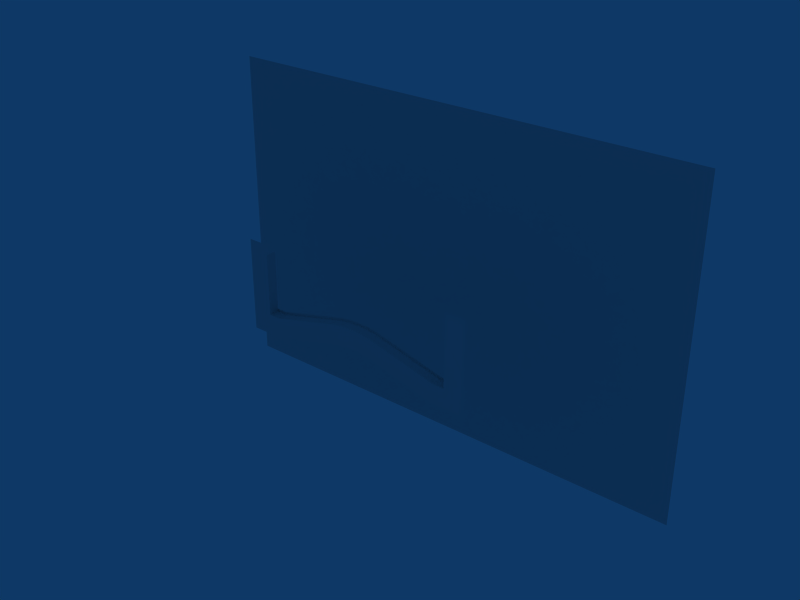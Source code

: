 # Source: RoomMountain.blend  (saved by Blender 2.49.2; exported with 4.5.12 LTS)
import bpy
from mathutils import Matrix  # noqa: F401  (used for matrix-valued properties, if any)

bpy.ops.wm.read_factory_settings(use_empty=True)
scene = bpy.context.scene
scene.name = 'Scene'

# ---- collections
col_collection_1 = bpy.data.collections.new('Collection 1'); scene.collection.children.link(col_collection_1)

# ---- materials (node trees are filled in below, after node groups)
mat_normal = bpy.data.materials.new('normal')
mat_normal.alpha_threshold = 0.0
mat_normal.roughness = 0.5
mat_normal.line_color = (0.0, 0.0, 0.0, 1.0)
mat_cutout = bpy.data.materials.new('cutout')
mat_cutout.alpha_threshold = 0.0
mat_cutout.roughness = 0.5
mat_cutout.line_color = (0.0, 0.0, 0.0, 1.0)

# ---- material node trees

# ---- world
world_world = bpy.data.worlds.new('World'); scene.world = world_world
world_world.color = (0.05656, 0.2208, 0.4)
world_world.use_sun_shadow = False
world_world.sun_shadow_jitter_overblur = 0.0
world_world.cycles.sampling_method = 'MANUAL'
world_world.cycles.sample_map_resolution = 256

# ---- meshes
me_plane = bpy.data.meshes.new('Plane')
me_plane.from_pydata([(-1.116e-05, 50.0, -24.03), (-66.36, 50.0, -24.03), (4.662e-06, 50.0, 42.01), (66.36, 50.0, -24.03), (-66.36, 50.0, 42.01), (66.36, 50.0, 42.01), (-99.54, 50.0, -24.03), (-33.18, 50.0, -24.03), (1.257e-05, 50.0, 75.02), (-3.249e-06, 50.0, 8.99), (99.54, 50.0, -24.03), (33.18, 50.0, -24.03), (-1.907e-05, 50.0, -57.04), (-99.54, 50.0, 42.01), (-66.36, 50.0, 75.02), (-33.18, 50.0, 42.01), (-66.36, 50.0, 8.99), (33.18, 50.0, 42.01), (66.36, 50.0, 75.02), (99.54, 50.0, 42.01), (66.36, 50.0, 8.99), (-66.36, 50.0, -57.04), (66.36, 50.0, -57.04), (-99.54, 50.0, 75.02), (-33.18, 50.0, 75.02), (-99.54, 50.0, 8.99), (-33.18, 50.0, 8.99), (33.18, 50.0, 75.02), (99.54, 50.0, 75.02), (33.18, 50.0, 8.99), (99.54, 50.0, 8.99), (-99.54, 50.0, -57.04), (-33.18, 50.0, -57.04), (33.18, 50.0, -57.04), (99.54, 50.0, -57.04)], [], [(14, 23, 13, 4), (24, 14, 4, 15), (8, 24, 15, 2), (4, 13, 25, 16), (16, 25, 6, 1), (15, 4, 16, 26), (2, 15, 26, 9), (26, 16, 1, 7), (7, 0, 9, 26), (27, 8, 2, 17), (18, 27, 17, 5), (28, 18, 5, 19), (17, 2, 9, 29), (5, 17, 29, 20), (0, 11, 29, 9), (20, 29, 11, 3), (19, 5, 20, 30), (30, 20, 3, 10), (1, 6, 31, 21), (7, 1, 21, 32), (0, 7, 32, 12), (11, 0, 12, 33), (3, 11, 33, 22), (10, 3, 22, 34)])
_uv = me_plane.uv_layers.new(name='UVTex')
_uv.uv.foreach_set('vector', [0.1273, 0.7525, 0.2489, 0.7525, 0.2489, 0.8741, 0.1273, 0.8741, 0.1273, 0.7525, 0.2489, 0.7525, 0.2489, 0.8741, 0.1273, 0.8741, 0.1273, 0.7525, 0.2489, 0.7525, 0.2489, 0.8741, 0.1273, 0.8741, 0.1273, 0.7525, 0.2489, 0.7525, 0.2489, 0.8741, 0.1273, 0.8741, 0.1273, 0.7525, 0.2489, 0.7525, 0.2489, 0.8741, 0.1273, 0.8741, 0.1273, 0.7525, 0.2489, 0.7525, 0.2489, 0.8741, 0.1273, 0.8741, 0.1273, 0.7525, 0.2489, 0.7525, 0.2489, 0.8741, 0.1273, 0.8741, 0.1273, 0.7525, 0.2489, 0.7525, 0.2489, 0.8741, 0.1273, 0.8741, 0.2489, 0.8741, 0.1273, 0.8741, 0.1273, 0.7525, 0.2489, 0.7525, 0.1273, 0.7525, 0.2489, 0.7525, 0.2489, 0.8741, 0.1273, 0.8741, 0.1273, 0.7525, 0.2489, 0.7525, 0.2489, 0.8741, 0.1273, 0.8741, 0.1273, 0.7525, 0.2489, 0.7525, 0.2489, 0.8741, 0.1273, 0.8741, 0.1273, 0.7525, 0.2489, 0.7525, 0.2489, 0.8741, 0.1273, 0.8741, 0.1273, 0.7525, 0.2489, 0.7525, 0.2489, 0.8741, 0.1273, 0.8741, 0.2489, 0.8741, 0.1273, 0.8741, 0.1273, 0.7525, 0.2489, 0.7525, 0.1273, 0.7525, 0.2489, 0.7525, 0.2489, 0.8741, 0.1273, 0.8741, 0.1273, 0.7525, 0.2489, 0.7525, 0.2489, 0.8741, 0.1273, 0.8741, 0.1273, 0.7525, 0.2489, 0.7525, 0.2489, 0.8741, 0.1273, 0.8741, 0.1273, 0.7525, 0.2489, 0.7525, 0.2489, 0.8741, 0.1273, 0.8741, 0.1273, 0.7525, 0.2489, 0.7525, 0.2489, 0.8741, 0.1273, 0.8741, 0.1273, 0.7525, 0.2489, 0.7525, 0.2489, 0.8741, 0.1273, 0.8741, 0.1273, 0.7525, 0.2489, 0.7525, 0.2489, 0.8741, 0.1273, 0.8741, 0.1273, 0.7525, 0.2489, 0.7525, 0.2489, 0.8741, 0.1273, 0.8741, 0.1273, 0.7525, 0.2489, 0.7525, 0.2489, 0.8741, 0.1273, 0.8741])
me_plane.use_remesh_preserve_volume = False
me_plane.use_remesh_preserve_attributes = False
me_plane.use_mirror_vertex_groups = False
me_plane.update()
me_cube = bpy.data.meshes.new('Cube')
me_cube.from_pydata([(-20.0, 2.0, 4.0), (-24.0, -2.0, 3.0), (-24.0, 2.0, 3.0), (-20.0, -2.0, 4.0), (-16.0, -2.0, 5.0), (-16.0, 2.0, 5.0), (-8.0, 2.0, 7.0), (-12.0, -2.0, 6.0), (-12.0, 2.0, 6.0), (-28.0, 2.0, 2.0), (-32.0, -2.0, 1.0), (-32.0, 2.0, 1.0), (-28.0, -2.0, 2.0), (-40.0, 2.0, 0.0), (-40.0, -2.0, 0.0), (-36.0, -2.0, 0.0), (-36.0, 2.0, 0.0), (-4.0, 2.0, 7.609), (-4.0, -2.0, 7.609), (-8.0, -2.0, 7.0), (0.0, 2.0, 7.761), (40.0, 2.0, 0.0), (40.0, -2.0, 0.0), (36.0, -2.0, 0.0), (36.0, 2.0, 0.0), (32.0, -2.0, 1.0), (4.0, 2.0, 7.609), (0.0, -2.0, 7.761), (4.0, -2.0, 7.609), (8.0, -2.0, 7.0), (8.0, 2.0, 7.0), (16.0, -2.0, 5.0), (12.0, -2.0, 6.0), (12.0, 2.0, 6.0), (28.0, 2.0, 2.0), (28.0, -2.0, 2.0), (24.0, 2.0, 3.0), (32.0, 2.0, 1.0), (24.0, -2.0, 3.0), (20.0, 2.0, 4.0), (16.0, 2.0, 5.0), (20.0, -2.0, 4.0), (-20.0, -2.0, 0.0), (-16.0, -2.0, 1.0), (-40.0, -2.0, -4.0), (-36.0, -2.0, -4.0), (-4.0, -2.0, 3.609), (-8.0, -2.0, 3.0), (40.0, -2.0, -4.0), (36.0, -2.0, -4.0), (4.0, -2.0, 3.609), (8.0, -2.0, 3.0), (16.0, -2.0, 1.0), (12.0, -2.0, 2.0), (20.0, -2.0, 0.0), (24.0, -2.0, -1.0), (32.0, -2.0, -3.0), (28.0, -2.0, -2.0), (0.0, -2.0, 3.761), (-32.0, -2.0, -3.0), (-24.0, -2.0, -1.0), (-28.0, -2.0, -2.0), (-12.0, -2.0, 2.0), (-44.0, -2.0, 0.0), (-44.0, -2.0, -4.0), (44.0, -2.0, 0.0), (44.0, -2.0, -4.0), (44.0, -2.0, 3.996), (-44.0, -2.0, 3.996), (40.0, -2.0, 3.996), (40.0, 2.0, 3.996), (-40.0, -2.0, 3.996), (-40.0, 2.0, 3.996), (-20.0, 2.0, 5.0), (-24.0, 2.0, 4.0), (-28.0, 2.0, 3.0), (-32.0, 2.0, 2.0), (-40.0, 2.0, 1.0), (-36.0, 2.0, 1.0), (40.0, 2.0, 1.0), (36.0, 2.0, 1.0), (28.0, 2.0, 3.0), (24.0, 2.0, 4.0), (20.0, 2.0, 5.0), (16.0, 2.0, 6.0), (32.0, 2.0, 2.0), (8.0, 2.0, 8.0), (12.0, 2.0, 7.0), (4.0, 2.0, 8.609), (0.0, 2.0, 8.761), (-4.0, 2.0, 8.609), (-8.0, 2.0, 8.0), (-16.0, 2.0, 6.0), (-12.0, 2.0, 7.0), (-40.0, 2.0, 23.16), (40.0, 2.0, 23.16), (-40.0, -2.0, 28.08), (40.0, -2.0, 28.08), (-44.0, -2.0, 28.08), (44.0, -2.0, 28.08), (44.0, -2.0, 7.996), (40.0, -2.0, 7.996), (-44.0, -2.0, 7.996), (-40.0, -2.0, 7.996), (40.0, 2.0, 7.996), (-40.0, 2.0, 7.996), (40.0, -2.0, 12.0), (44.0, -2.0, 12.0), (-44.0, -2.0, 12.0), (-40.0, -2.0, 12.0), (40.0, 2.0, 12.0), (-40.0, 2.0, 12.0), (40.0, -2.0, 16.0), (44.0, -2.0, 16.0), (-44.0, -2.0, 16.0), (-40.0, -2.0, 16.0), (40.0, 2.0, 16.0), (-40.0, 2.0, 16.0), (40.0, -2.0, 20.0), (44.0, -2.0, 20.0), (-44.0, -2.0, 20.0), (-40.0, -2.0, 20.0), (40.0, 2.0, 20.0), (-40.0, 2.0, 20.0), (40.0, -2.0, 24.0), (44.0, -2.0, 24.0), (-44.0, -2.0, 24.0), (-40.0, -2.0, 24.0), (40.0, 2.0, 24.0), (-40.0, 2.0, 24.0), (44.0, -2.0, -7.983), (-44.0, -2.0, -7.983), (-12.0, -2.0, -1.983), (-28.0, -2.0, -5.983), (-24.0, -2.0, -4.983), (-32.0, -2.0, -6.983), (0.0, -2.0, -0.222), (28.0, -2.0, -5.983), (32.0, -2.0, -6.983), (24.0, -2.0, -4.983), (20.0, -2.0, -3.983), (12.0, -2.0, -1.983), (16.0, -2.0, -2.983), (8.0, -2.0, -0.9827), (4.0, -2.0, -0.3742), (36.0, -2.0, -7.983), (40.0, -2.0, -7.983), (-8.0, -2.0, -0.9827), (-4.0, -2.0, -0.3742), (-36.0, -2.0, -7.983), (-40.0, -2.0, -7.983), (-16.0, -2.0, -2.983), (-20.0, -2.0, -3.983), (-47.99, -2.0, -7.983), (-47.99, -2.0, 24.0), (-47.99, -2.0, 20.0), (-47.99, -2.0, 16.0), (-47.99, -2.0, 12.0), (-47.99, -2.0, 7.996), (-47.99, -2.0, 28.08), (-47.99, -2.0, 3.996), (-47.99, -2.0, -4.0), (-47.99, -2.0, 0.0), (48.01, -2.0, -7.983), (48.01, -2.0, 24.0), (48.01, -2.0, 20.0), (48.01, -2.0, 16.0), (48.01, -2.0, 12.0), (48.01, -2.0, 7.996), (48.01, -2.0, 28.08), (48.01, -2.0, 3.996), (48.01, -2.0, -4.0), (48.01, -2.0, 0.0)], [(95, 128), (94, 129)], [(0, 2, 1, 3), (5, 0, 3, 4), (7, 19, 6, 8), (4, 7, 8, 5), (10, 12, 9, 11), (12, 1, 2, 9), (15, 10, 11, 16), (14, 15, 16, 13), (19, 18, 17, 6), (18, 27, 20, 17), (23, 22, 21, 24), (25, 23, 24, 37), (27, 28, 26, 20), (28, 29, 30, 26), (32, 31, 40, 33), (29, 32, 33, 30), (38, 35, 34, 36), (35, 25, 37, 34), (41, 38, 36, 39), (31, 41, 39, 40), (4, 3, 42, 43), (15, 14, 44, 45), (18, 19, 47, 46), (22, 23, 49, 48), (29, 28, 50, 51), (31, 32, 53, 52), (41, 31, 52, 54), (38, 41, 54, 55), (25, 35, 57, 56), (35, 38, 55, 57), (32, 29, 51, 53), (28, 27, 58, 50), (23, 25, 56, 49), (27, 18, 46, 58), (10, 15, 45, 59), (1, 12, 61, 60), (12, 10, 59, 61), (7, 4, 43, 62), (19, 7, 62, 47), (3, 1, 60, 42), (14, 13, 72, 71), (21, 22, 69, 70), (44, 14, 63, 64), (22, 48, 66, 65), (14, 71, 68, 63), (69, 22, 65, 67), (2, 0, 73, 74), (11, 9, 75, 76), (13, 16, 78, 77), (24, 21, 79, 80), (36, 34, 81, 82), (40, 39, 83, 84), (39, 36, 82, 83), (34, 37, 85, 81), (30, 33, 87, 86), (33, 40, 84, 87), (26, 30, 86, 88), (20, 26, 88, 89), (37, 24, 80, 85), (17, 20, 89, 90), (6, 17, 90, 91), (16, 11, 76, 78), (9, 2, 74, 75), (5, 8, 93, 92), (8, 6, 91, 93), (0, 5, 92, 73), (96, 98, 126, 127), (124, 125, 99, 97), (69, 67, 100, 101), (68, 71, 103, 102), (70, 69, 101, 104), (71, 72, 105, 103), (101, 100, 107, 106), (102, 103, 109, 108), (104, 101, 106, 110), (103, 105, 111, 109), (106, 107, 113, 112), (108, 109, 115, 114), (110, 106, 112, 116), (109, 111, 117, 115), (112, 113, 119, 118), (114, 115, 121, 120), (116, 112, 118, 122), (115, 117, 123, 121), (118, 119, 125, 124), (120, 121, 127, 126), (122, 118, 124, 128), (121, 123, 129, 127), (48, 146, 130, 66), (150, 44, 64, 131), (42, 60, 134, 152), (47, 62, 132, 147), (62, 43, 151, 132), (61, 59, 135, 133), (60, 61, 133, 134), (59, 45, 149, 135), (58, 46, 148, 136), (49, 56, 138, 145), (50, 58, 136, 144), (53, 51, 143, 141), (57, 55, 139, 137), (56, 57, 137, 138), (55, 54, 140, 139), (54, 52, 142, 140), (52, 53, 141, 142), (51, 50, 144, 143), (48, 49, 145, 146), (46, 47, 147, 148), (45, 44, 150, 149), (43, 42, 152, 151), (131, 64, 161, 153), (155, 120, 126, 154), (156, 114, 120, 155), (157, 108, 114, 156), (158, 102, 108, 157), (160, 68, 102, 158), (98, 159, 154, 126), (63, 68, 160, 162), (64, 63, 162, 161), (66, 130, 163, 171), (119, 165, 164, 125), (113, 166, 165, 119), (107, 167, 166, 113), (100, 168, 167, 107), (67, 170, 168, 100), (125, 164, 169, 99), (67, 65, 172, 170), (65, 66, 171, 172)])
me_cube.polygons.foreach_set('material_index', [0, 0, 0, 0, 0, 0, 0, 0, 0, 0, 0, 0, 0, 0, 0, 0, 0, 0, 0, 0, 0, 0, 0, 0, 0, 0, 0, 0, 0, 0, 0, 0, 0, 0, 0, 0, 0, 0, 0, 0, 0, 0, 0, 0, 0, 0, 1, 1, 1, 1, 1, 1, 1, 1, 1, 1, 1, 1, 1, 1, 1, 1, 1, 1, 1, 1, 0, 0, 0, 0, 0, 0, 0, 0, 0, 0, 0, 0, 0, 0, 0, 0, 0, 0, 0, 0, 0, 0, 0, 0, 0, 0, 0, 0, 0, 0, 0, 0, 0, 0, 0, 0, 0, 0, 0, 0, 0, 0, 0, 0, 0, 0, 0, 0, 0, 0, 0, 0, 0, 0, 0, 0, 0, 0, 0, 0, 0, 0])
_uv = me_cube.uv_layers.new(name='UVTex')
_uv.uv.foreach_set('vector', [0.2483, 0.6238, 0.1268, 0.6238, 0.1268, 0.5022, 0.2483, 0.5022, 0.2483, 0.6238, 0.1268, 0.6238, 0.1268, 0.5022, 0.2483, 0.5022, 0.1268, 0.5022, 0.2483, 0.5022, 0.2483, 0.6238, 0.1268, 0.6238, 0.1268, 0.5022, 0.2483, 0.5022, 0.2483, 0.6238, 0.1268, 0.6238, 0.1268, 0.5022, 0.2483, 0.5022, 0.2483, 0.6238, 0.1268, 0.6238, 0.1268, 0.5022, 0.2483, 0.5022, 0.2483, 0.6238, 0.1268, 0.6238, 0.1268, 0.5022, 0.2483, 0.5022, 0.2483, 0.6238, 0.1268, 0.6238, 0.1268, 0.5022, 0.2483, 0.5022, 0.2483, 0.6238, 0.1268, 0.6238, 0.1268, 0.5022, 0.2483, 0.5022, 0.2483, 0.6238, 0.1268, 0.6238, 0.1268, 0.5022, 0.2483, 0.5022, 0.2483, 0.6238, 0.1268, 0.6238, 0.1268, 0.5022, 0.2483, 0.5022, 0.2483, 0.6238, 0.1268, 0.6238, 0.1268, 0.5022, 0.2483, 0.5022, 0.2483, 0.6238, 0.1268, 0.6238, 0.1268, 0.5022, 0.2483, 0.5022, 0.2483, 0.6238, 0.1268, 0.6238, 0.1268, 0.5022, 0.2483, 0.5022, 0.2483, 0.6238, 0.1268, 0.6238, 0.1268, 0.5022, 0.2483, 0.5022, 0.2483, 0.6238, 0.1268, 0.6238, 0.1268, 0.5022, 0.2483, 0.5022, 0.2483, 0.6238, 0.1268, 0.6238, 0.1268, 0.5022, 0.2483, 0.5022, 0.2483, 0.6238, 0.1268, 0.6238, 0.1268, 0.5022, 0.2483, 0.5022, 0.2483, 0.6238, 0.1268, 0.6238, 0.1268, 0.5022, 0.2483, 0.5022, 0.2483, 0.6238, 0.1268, 0.6238, 0.1268, 0.5022, 0.2483, 0.5022, 0.2483, 0.6238, 0.1268, 0.6238, 0.001384, 0.624, 0.1233, 0.624, 0.1233, 0.5021, 0.001384, 0.5021, 0.1233, 0.5021, 0.001384, 0.5021, 0.001384, 0.624, 0.1233, 0.624, 0.1233, 0.5021, 0.001384, 0.5021, 0.001384, 0.624, 0.1233, 0.624, 0.1233, 0.5021, 0.001384, 0.5021, 0.001384, 0.624, 0.1233, 0.624, 0.1233, 0.5021, 0.001384, 0.5021, 0.001384, 0.624, 0.1233, 0.624, 0.1233, 0.5021, 0.001384, 0.5021, 0.001384, 0.624, 0.1233, 0.624, 0.1233, 0.5021, 0.001384, 0.5021, 0.001384, 0.624, 0.1233, 0.624, 0.1233, 0.5021, 0.001384, 0.5021, 0.001384, 0.624, 0.1233, 0.624, 0.1233, 0.5021, 0.001384, 0.5021, 0.001384, 0.624, 0.1233, 0.624, 0.1233, 0.5021, 0.001384, 0.5021, 0.001384, 0.624, 0.1233, 0.624, 0.1233, 0.5021, 0.001384, 0.5021, 0.001384, 0.624, 0.1233, 0.624, 0.1233, 0.5021, 0.001384, 0.5021, 0.001384, 0.624, 0.1233, 0.624, 0.1233, 0.5021, 0.001384, 0.5021, 0.001384, 0.624, 0.1233, 0.624, 0.1233, 0.5021, 0.001384, 0.5021, 0.001384, 0.624, 0.1233, 0.624, 0.1233, 0.5021, 0.001384, 0.5021, 0.001384, 0.624, 0.1233, 0.624, 0.1233, 0.5021, 0.001384, 0.5021, 0.001384, 0.624, 0.1233, 0.624, 0.1233, 0.5021, 0.001384, 0.5021, 0.001384, 0.624, 0.1233, 0.624, 0.1233, 0.5021, 0.001384, 0.5021, 0.001384, 0.624, 0.1233, 0.624, 0.1233, 0.5021, 0.001384, 0.5021, 0.001384, 0.624, 0.1233, 0.624, 0.001384, 0.624, 0.1233, 0.624, 0.1233, 0.5021, 0.001384, 0.5021, 0.00149, 0.5019, 0.1244, 0.5019, 0.1244, 0.6248, 0.00149, 0.6248, 0.00149, 0.5019, 0.1244, 0.5019, 0.1244, 0.6248, 0.00149, 0.6248, 0.001384, 0.5021, 0.001384, 0.624, 0.1233, 0.624, 0.1233, 0.5021, 0.001384, 0.5021, 0.001384, 0.624, 0.1233, 0.624, 0.1233, 0.5021, 0.001384, 0.624, 0.001384, 0.5021, 0.1233, 0.5021, 0.1233, 0.624, 0.001384, 0.624, 0.001384, 0.5021, 0.1233, 0.5021, 0.1233, 0.624, 0.2487, 0.7488, 0.127, 0.7488, 0.127, 0.6949, 0.2487, 0.6949, 0.127, 0.7488, 0.2487, 0.7488, 0.2487, 0.6949, 0.127, 0.6949, 0.127, 0.7488, 0.2487, 0.7488, 0.2487, 0.6949, 0.127, 0.6949, 0.127, 0.7488, 0.2487, 0.7488, 0.2487, 0.6949, 0.127, 0.6949, 0.127, 0.7488, 0.2487, 0.7488, 0.2487, 0.6949, 0.127, 0.6949, 0.127, 0.7488, 0.2487, 0.7488, 0.2487, 0.6949, 0.127, 0.6949, 0.127, 0.7488, 0.2487, 0.7488, 0.2487, 0.6949, 0.127, 0.6949, 0.127, 0.7488, 0.2487, 0.7488, 0.2487, 0.6949, 0.127, 0.6949, 0.127, 0.7488, 0.2487, 0.7488, 0.2487, 0.6949, 0.127, 0.6949, 0.127, 0.7488, 0.2487, 0.7488, 0.2487, 0.6949, 0.127, 0.6949, 0.127, 0.7488, 0.2487, 0.7488, 0.2487, 0.6949, 0.127, 0.6949, 0.127, 0.7488, 0.2487, 0.7488, 0.2487, 0.6949, 0.127, 0.6949, 0.127, 0.7488, 0.2487, 0.7488, 0.2487, 0.6949, 0.127, 0.6949, 0.127, 0.7488, 0.2487, 0.7488, 0.2487, 0.6949, 0.127, 0.6949, 0.127, 0.7488, 0.2487, 0.7488, 0.2487, 0.6949, 0.127, 0.6949, 0.127, 0.7488, 0.2487, 0.7488, 0.2487, 0.6949, 0.127, 0.6949, 0.127, 0.7488, 0.2487, 0.7488, 0.2487, 0.6949, 0.127, 0.6949, 0.127, 0.7488, 0.2487, 0.7488, 0.2487, 0.6949, 0.127, 0.6949, 0.127, 0.7488, 0.2487, 0.7488, 0.2487, 0.6949, 0.127, 0.6949, 0.2487, 0.7488, 0.127, 0.7488, 0.127, 0.6949, 0.2487, 0.6949, 0.001384, 0.5021, 0.1233, 0.5021, 0.1233, 0.624, 0.001384, 0.624, 0.001384, 0.5021, 0.1233, 0.5021, 0.1233, 0.624, 0.001384, 0.624, 0.1233, 0.624, 0.001384, 0.624, 0.001384, 0.5021, 0.1233, 0.5021, 0.1233, 0.624, 0.001384, 0.624, 0.001384, 0.5021, 0.1233, 0.5021, 0.00149, 0.5019, 0.1244, 0.5019, 0.1244, 0.6248, 0.00149, 0.6248, 0.00149, 0.5019, 0.1244, 0.5019, 0.1244, 0.6248, 0.00149, 0.6248, 0.1233, 0.624, 0.001384, 0.624, 0.001384, 0.5021, 0.1233, 0.5021, 0.1233, 0.624, 0.001384, 0.624, 0.001384, 0.5021, 0.1233, 0.5021, 0.00149, 0.5019, 0.1244, 0.5019, 0.1244, 0.6248, 0.00149, 0.6248, 0.00149, 0.5019, 0.1244, 0.5019, 0.1244, 0.6248, 0.00149, 0.6248, 0.1233, 0.624, 0.001384, 0.624, 0.001384, 0.5021, 0.1233, 0.5021, 0.1233, 0.624, 0.001384, 0.624, 0.001384, 0.5021, 0.1233, 0.5021, 0.00149, 0.5019, 0.1244, 0.5019, 0.1244, 0.6248, 0.00149, 0.6248, 0.00149, 0.5019, 0.1244, 0.5019, 0.1244, 0.6248, 0.00149, 0.6248, 0.1233, 0.624, 0.001384, 0.624, 0.001384, 0.5021, 0.1233, 0.5021, 0.1233, 0.624, 0.001384, 0.624, 0.001384, 0.5021, 0.1233, 0.5021, 0.00149, 0.5019, 0.1244, 0.5019, 0.1244, 0.6248, 0.00149, 0.6248, 0.00149, 0.5019, 0.1244, 0.5019, 0.1244, 0.6248, 0.00149, 0.6248, 0.1233, 0.624, 0.001384, 0.624, 0.001384, 0.5021, 0.1233, 0.5021, 0.1233, 0.624, 0.001384, 0.624, 0.001384, 0.5021, 0.1233, 0.5021, 0.00149, 0.5019, 0.1244, 0.5019, 0.1244, 0.6248, 0.00149, 0.6248, 0.00149, 0.5019, 0.1244, 0.5019, 0.1244, 0.6248, 0.00149, 0.6248, 0.001384, 0.5021, 0.001384, 0.624, 0.1233, 0.624, 0.1233, 0.5021, 0.001384, 0.5021, 0.001384, 0.624, 0.1233, 0.624, 0.1233, 0.5021, 0.001384, 0.624, 0.1233, 0.624, 0.1233, 0.5021, 0.001384, 0.5021, 0.1233, 0.5021, 0.001384, 0.5021, 0.001384, 0.624, 0.1233, 0.624, 0.1233, 0.5021, 0.001384, 0.5021, 0.001384, 0.624, 0.1233, 0.624, 0.1233, 0.5021, 0.001384, 0.5021, 0.001384, 0.624, 0.1233, 0.624, 0.1233, 0.5021, 0.001384, 0.5021, 0.001384, 0.624, 0.1233, 0.624, 0.1233, 0.5021, 0.001384, 0.5021, 0.001384, 0.624, 0.1233, 0.624, 0.1233, 0.5021, 0.001384, 0.5021, 0.001384, 0.624, 0.1233, 0.624, 0.1233, 0.5021, 0.001384, 0.5021, 0.001384, 0.624, 0.1233, 0.624, 0.1233, 0.5021, 0.001384, 0.5021, 0.001384, 0.624, 0.1233, 0.624, 0.1233, 0.5021, 0.001384, 0.5021, 0.001384, 0.624, 0.1233, 0.624, 0.1233, 0.5021, 0.001384, 0.5021, 0.001384, 0.624, 0.1233, 0.624, 0.1233, 0.5021, 0.001384, 0.5021, 0.001384, 0.624, 0.1233, 0.624, 0.1233, 0.5021, 0.001384, 0.5021, 0.001384, 0.624, 0.1233, 0.624, 0.1233, 0.5021, 0.001384, 0.5021, 0.001384, 0.624, 0.1233, 0.624, 0.1233, 0.5021, 0.001384, 0.5021, 0.001384, 0.624, 0.1233, 0.624, 0.1233, 0.5021, 0.001384, 0.5021, 0.001384, 0.624, 0.1233, 0.624, 0.1233, 0.5021, 0.001384, 0.5021, 0.001384, 0.624, 0.1233, 0.624, 0.1233, 0.5021, 0.001384, 0.5021, 0.001384, 0.624, 0.1233, 0.624, 0.1233, 0.5021, 0.001384, 0.5021, 0.001384, 0.624, 0.1233, 0.624, 0.001384, 0.624, 0.1233, 0.624, 0.1233, 0.5021, 0.001384, 0.5021, 0.001384, 0.5021, 0.001384, 0.624, 0.1233, 0.624, 0.1233, 0.5021, 0.1233, 0.624, 0.001384, 0.624, 0.001384, 0.5021, 0.1233, 0.5021, 0.1233, 0.624, 0.001384, 0.624, 0.001384, 0.5021, 0.1233, 0.5021, 0.1233, 0.624, 0.001384, 0.624, 0.001384, 0.5021, 0.1233, 0.5021, 0.1233, 0.624, 0.001384, 0.624, 0.001384, 0.5021, 0.1233, 0.5021, 0.1233, 0.624, 0.001384, 0.624, 0.001384, 0.5021, 0.1233, 0.5021, 0.001384, 0.5021, 0.1233, 0.5021, 0.1233, 0.624, 0.001384, 0.624, 0.001384, 0.624, 0.001384, 0.5021, 0.1233, 0.5021, 0.1233, 0.624, 0.001384, 0.5021, 0.001384, 0.624, 0.1233, 0.624, 0.1233, 0.5021, 0.001384, 0.5021, 0.001384, 0.624, 0.1233, 0.624, 0.1233, 0.5021, 0.1233, 0.624, 0.001384, 0.624, 0.001384, 0.5021, 0.1233, 0.5021, 0.1233, 0.624, 0.001384, 0.624, 0.001384, 0.5021, 0.1233, 0.5021, 0.1233, 0.624, 0.001384, 0.624, 0.001384, 0.5021, 0.1233, 0.5021, 0.1233, 0.624, 0.001384, 0.624, 0.001384, 0.5021, 0.1233, 0.5021, 0.1233, 0.624, 0.001384, 0.624, 0.001384, 0.5021, 0.1233, 0.5021, 0.001384, 0.5021, 0.1233, 0.5021, 0.1233, 0.624, 0.001384, 0.624, 0.001384, 0.624, 0.001384, 0.5021, 0.1233, 0.5021, 0.1233, 0.624, 0.001384, 0.5021, 0.001384, 0.624, 0.1233, 0.624, 0.1233, 0.5021])
me_cube.materials.append(mat_normal)
me_cube.materials.append(mat_cutout)
me_cube.use_remesh_preserve_volume = False
me_cube.use_remesh_preserve_attributes = False
me_cube.use_mirror_vertex_groups = False
me_cube.update()

# ---- objects
ob_background = bpy.data.objects.new('Background', me_plane)
ob_levelgeometry = bpy.data.objects.new('LevelGeometry', me_cube)

# ---- transforms, parenting, visibility, modifiers, constraints
ob_background.location = (0.0, 0.0, 0.0)
ob_background.lock_rotations_4d = False
ob_background.empty_display_type = 'ARROWS'
ob_background.lineart.crease_threshold = 0.0
ob_levelgeometry.location = (0.0, 0.0, 0.0)
ob_levelgeometry.lock_rotations_4d = False
ob_levelgeometry.empty_display_type = 'ARROWS'
ob_levelgeometry.lineart.crease_threshold = 0.0
_vg = ob_levelgeometry.vertex_groups.new(name='cutout')
_vg = ob_levelgeometry.vertex_groups.new(name='normal')

# ---- collection membership
col_collection_1.objects.link(ob_background)
col_collection_1.objects.link(ob_levelgeometry)

# ---- scene / render settings (as saved in the file)
scene.frame_start = 1; scene.frame_end = 250; scene.frame_set(3)
scene.render.engine = 'BLENDER_EEVEE_NEXT'
scene.render.image_settings.file_format = 'JPEG'
scene.render.image_settings.color_mode = 'RGB'
scene.render.image_settings.compression = 90
scene.render.resolution_x = 800
scene.render.resolution_y = 600
scene.render.pixel_aspect_x = 100.0
scene.render.pixel_aspect_y = 100.0
scene.render.fps = 25
scene.render.dither_intensity = 0.0
scene.render.use_compositing = False
scene.render.use_sequencer = False
scene.render.bake_margin = 2
scene.render.bake_bias = 0.0
scene.render.use_stamp_time = False
scene.render.use_stamp_date = False
scene.render.use_stamp_frame = False
scene.render.use_stamp_camera = False
scene.render.use_stamp_scene = False
scene.render.use_stamp_filename = False
scene.render.use_stamp_render_time = False
scene.render.stamp_font_size = 0
scene.cycles.use_denoising = False
scene.cycles.samples = 10
scene.cycles.sampling_pattern = 'TABULATED_SOBOL'
scene.cycles.light_sampling_threshold = 0.0
scene.cycles.use_adaptive_sampling = False
scene.cycles.use_light_tree = False
scene.cycles.blur_glossy = 0.0
scene.cycles.volume_bounces = 1
scene.cycles.pixel_filter_type = 'GAUSSIAN'
scene.cycles.sample_clamp_indirect = 0.0
scene.view_settings.view_transform = 'Raw'
bpy.context.view_layer.update()

# ---- added for rendering (the .blend has no active camera): camera
cam_auto = bpy.data.cameras.new('AutoCamera')
cam_auto.lens = 50.0
cam_auto.sensor_width = 36.0
cam_auto.clip_end = 3970.15
ob_auto_camera = bpy.data.objects.new('AutoCamera', cam_auto)
scene.collection.objects.link(ob_auto_camera)
ob_auto_camera.location = (226.221, -247.465, 189.967)
ob_auto_camera.rotation_euler = (1.09748, -7.21219e-08, 0.694738)
scene.camera = ob_auto_camera
bpy.context.view_layer.update()
